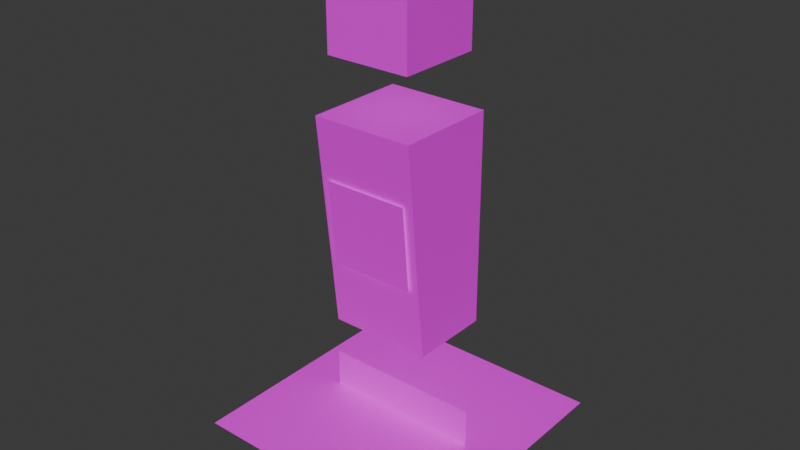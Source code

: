 # Source: human-0.blend  (saved by Blender 4.2.66; exported with 4.5.12 LTS)
import bpy
from mathutils import Matrix  # noqa: F401  (used for matrix-valued properties, if any)

bpy.ops.wm.read_factory_settings(use_empty=True)
scene = bpy.context.scene
scene.name = 'Scene'

# ---- collections
col_cuboid_man = bpy.data.collections.new('cuboid-man'); scene.collection.children.link(col_cuboid_man)

# ---- images (referenced by path relative to the original .blend; pixels are not part of the script)
import os
ASSET_DIR = os.environ.get("B2B_ASSET_DIR", "")  # directory of the original .blend (textures are referenced by path, not embedded)
HERE = os.path.dirname(os.path.abspath(__file__))  # packed textures are extracted next to this script under _unpacked/

def load_image(name, relpath, width, height, colorspace="sRGB"):
    """Load a texture the original file referenced (path relative to the .blend, or extracted next to this script)."""
    p = next((c for c in (os.path.join(HERE, relpath), os.path.join(ASSET_DIR, relpath)) if relpath and os.path.exists(c)), "")
    if p:
        img = bpy.data.images.load(p, check_existing=True)
        img.name = name
    else:  # same state as the original file: an image datablock whose file is absent (Cycles renders it pink)
        img = bpy.data.images.new(name, width, height)
        img.source = "FILE"
        img.filepath = "//" + (relpath or name)
    img.colorspace_settings.name = colorspace
    return img
img_human_0_tex_png = load_image('human-0.tex.png', 'human-0.tex.png', 1024, 1024, 'sRGB')

# ---- materials (node trees are filled in below, after node groups)
mat_cuboid_man_material = bpy.data.materials.new('cuboid-man-material')

# ---- material node trees
mat_cuboid_man_material.use_nodes = True; mat_cuboid_man_material.node_tree.nodes.clear()
_N = mat_cuboid_man_material.node_tree.nodes; _L = mat_cuboid_man_material.node_tree.links
n0 = _N.new('ShaderNodeBsdfPrincipled'); n0.name = 'Principled BSDF'; n0.location = (10, 300)
n1 = _N.new('ShaderNodeOutputMaterial'); n1.name = 'Material Output'; n1.location = (300, 300)
n1.target = 'CYCLES'
n2 = _N.new('ShaderNodeTexImage'); n2.name = 'Image Texture'; n2.location = (-361, 363)
n2.width = 326
n2.image = img_human_0_tex_png
n3 = _N.new('ShaderNodeOutputMaterial'); n3.name = 'Material Output.001'; n3.location = (300, 80)
n3.target = 'EEVEE'
n4 = _N.new('ShaderNodeMixShader'); n4.name = 'Mix Shader'; n4.location = (300, -140)
n4.label = 'Disable Shadow'
n4.hide = True
n5 = _N.new('ShaderNodeLightPath'); n5.name = 'Light Path'; n5.location = (300, -105)
n5.hide = True
n6 = _N.new('ShaderNodeBsdfTransparent'); n6.name = 'Transparent BSDF'; n6.location = (300, -175)
n6.hide = True
_L.new(n0.outputs[0], n1.inputs[0])
_L.new(n2.outputs[0], n0.inputs[0])
_L.new(n2.outputs[1], n0.inputs[4])
_L.new(n0.outputs[0], n4.inputs[1])
_L.new(n4.outputs[0], n3.inputs[0])
_L.new(n5.outputs[1], n4.inputs[0])
_L.new(n6.outputs[0], n4.inputs[2])
n1.is_active_output = True

# ---- world
world_world = bpy.data.worlds.new('World'); scene.world = world_world
world_world.use_nodes = True; world_world.node_tree.nodes.clear()
_N = world_world.node_tree.nodes; _L = world_world.node_tree.links
n0 = _N.new('ShaderNodeOutputWorld'); n0.name = 'World Output'; n0.location = (300, 300)
n1 = _N.new('ShaderNodeBackground'); n1.name = 'Background'; n1.location = (10, 300)
n1.inputs[0].default_value = (0.05088, 0.05088, 0.05088, 1.0)
_L.new(n1.outputs[0], n0.inputs[0])
n0.is_active_output = True
world_world.color = (0.05088, 0.05088, 0.05088)
world_world.use_sun_shadow = False
world_world.sun_shadow_jitter_overblur = 0.0

# ---- meshes
me_cube_003 = bpy.data.meshes.new('Cube.003')
me_cube_003.from_pydata([(0.2, -0.2, 2.13), (-0.2, -0.2, 2.13), (0.2, 0.2, 2.13), (-0.2, 0.2, 2.13), (0.2, -0.2, 1.73), (-0.2, -0.2, 1.73), (0.2, 0.2, 1.73), (-0.2, 0.2, 1.73), (0.24, -0.24, 1.48), (-0.24, -0.24, 1.48), (0.24, 0.24, 1.48), (-0.24, 0.24, 1.48), (0.24, -0.14, 0.48), (-0.24, -0.14, 0.48), (0.24, 0.24, 0.48), (-0.24, 0.24, 0.48), (-0.3, -0.3, -0.019), (0.3, -0.3, -0.019), (-0.3, 0.3, -0.019), (0.3, 0.3, -0.019), (-0.6, -0.6, 5.96e-08), (0.6, -0.6, 5.96e-08), (-0.6, 0.6, 5.96e-08), (0.6, 0.6, 5.96e-08), (0.2, -0.2235, 1.201), (-0.2, -0.2235, 1.201), (0.2, -0.1865, 0.8013), (-0.2, -0.1865, 0.8013), (0.375, 3.725e-09, 0.181), (-0.375, 3.725e-09, 0.181), (0.375, 3.725e-09, -0.194), (-0.375, 3.725e-09, -0.194)], [], [(0, 2, 3, 1), (2, 6, 7, 3), (6, 4, 5, 7), (4, 0, 1, 5), (2, 0, 4, 6), (7, 5, 1, 3), (8, 10, 11, 9), (10, 14, 15, 11), (14, 12, 13, 15), (12, 8, 9, 13), (10, 8, 12, 14), (15, 13, 9, 11), (16, 17, 19, 18), (20, 21, 23, 22), (24, 25, 27, 26), (28, 29, 31, 30)])
_uv = me_cube_003.uv_layers.new(name='UVMap')
_uv.uv.foreach_set('vector', [0.1562, 0.6875, 0.1562, 0.8438, 2.533e-07, 0.8438, 1.49e-08, 0.6875, 0.3125, 0.375, 0.3125, 0.5312, 0.1563, 0.5312, 0.1563, 0.375, 0.3125, 0.6875, 0.3125, 0.8438, 0.1563, 0.8438, 0.1563, 0.6875, 0.1562, 0.375, 0.1562, 0.5312, 2.16e-08, 0.5312, 3.65e-08, 0.375, 0.3125, 0.6875, 0.1562, 0.6875, 0.1562, 0.5312, 0.3125, 0.5312, 3.883e-08, 0.5312, 0.1562, 0.5312, 0.1562, 0.6875, 2.179e-07, 0.6875, 0.5312, 0.2969, 0.5312, 0.4531, 0.375, 0.4531, 0.375, 0.2969, 1.0, 0.4531, 1.0, 0.8438, 0.8438, 0.8438, 0.8438, 0.4531, 0.6875, 0.2969, 0.6875, 0.4531, 0.5312, 0.4531, 0.5312, 0.2969, 0.6875, 0.4531, 0.6875, 0.8438, 0.5312, 0.8438, 0.5312, 0.4531, 0.8438, 0.8438, 0.6875, 0.8438, 0.6875, 0.4531, 0.8437, 0.4531, 0.375, 0.4531, 0.5312, 0.4531, 0.5312, 0.8438, 0.375, 0.8438, 0.8, 1.0, 0.7, 1.0, 0.7, 0.9, 0.8, 0.9, 1.0, 1.0, 0.9, 1.0, 0.9, 0.9, 1.0, 0.9, 0.8438, 0.4531, 0.6875, 0.4531, 0.6875, 0.2969, 0.8438, 0.2969, 0.25, 1.0, 0.001563, 1.0, 0.001563, 0.875, 0.25, 0.875])
me_cube_003.materials.append(mat_cuboid_man_material)
me_cube_003.update()
arm_armature_001 = bpy.data.armatures.new('Armature.001')  # bones are not reproduced

# ---- objects
ob_cuboid_man_mesh = bpy.data.objects.new('cuboid-man-mesh', me_cube_003)
ob_cuboid_man_armature = bpy.data.objects.new('cuboid-man-armature', arm_armature_001)

# ---- transforms, parenting, visibility, modifiers, constraints
ob_cuboid_man_mesh.parent = ob_cuboid_man_armature
ob_cuboid_man_mesh.location = (0.0, 0.0, 0.0)
ob_cuboid_man_mesh.visible_shadow = False
_vg = ob_cuboid_man_mesh.vertex_groups.new(name='hips_bone')
_vg.add([8, 9, 10, 11, 12, 13, 14, 15, 24, 25, 26, 27], 1.0, 'REPLACE')
_vg = ob_cuboid_man_mesh.vertex_groups.new(name='head_bone')
_vg.add([0, 1, 2, 3, 4, 5, 6, 7], 1.0, 'REPLACE')
_vg = ob_cuboid_man_mesh.vertex_groups.new(name='shadow_bone')
for _i, _w in zip([16, 17, 18, 19, 20, 21, 22, 23, 28, 29, 30, 31], [1.0, 1.0, 1.0, 1.0, 0.0, 0.0, 0.0, 0.0, 0.0, 0.0, 0.0, 0.0]): _vg.add([_i], _w, 'REPLACE')
_m = ob_cuboid_man_mesh.modifiers.new('Armature', 'ARMATURE')
_m.object = ob_cuboid_man_armature
ob_cuboid_man_armature.location = (0.0, 0.0, 0.0)

# ---- collection membership
col_cuboid_man.objects.link(ob_cuboid_man_mesh)
col_cuboid_man.objects.link(ob_cuboid_man_armature)

# ---- scene / render settings (as saved in the file)
scene.frame_start = 0; scene.frame_end = 22; scene.frame_set(3)
scene.render.engine = 'BLENDER_EEVEE_NEXT'
scene.cycles.sampling_pattern = 'TABULATED_SOBOL'
scene.eevee.ray_tracing_options.trace_max_roughness = 0.0
bpy.context.view_layer.update()

# ---- added for rendering (the .blend has no active camera and no usable light): camera, sun
cam_auto = bpy.data.cameras.new('AutoCamera')
cam_auto.lens = 50.0
cam_auto.sensor_width = 36.0
cam_auto.clip_end = 1000.0
ob_auto_camera = bpy.data.objects.new('AutoCamera', cam_auto)
scene.collection.objects.link(ob_auto_camera)
ob_auto_camera.location = (2.67121, -3.20545, 3.1108)
ob_auto_camera.rotation_euler = (1.09748, -7.21219e-08, 0.694738)
scene.camera = ob_auto_camera
light_auto_sun = bpy.data.lights.new('AutoSun', 'SUN')
light_auto_sun.energy = 3.0
light_auto_sun.angle = 0.0523599
ob_auto_sun = bpy.data.objects.new('AutoSun', light_auto_sun)
scene.collection.objects.link(ob_auto_sun)
ob_auto_sun.rotation_euler = (0.872665, 0.174533, 0.523599)
bpy.context.view_layer.update()
